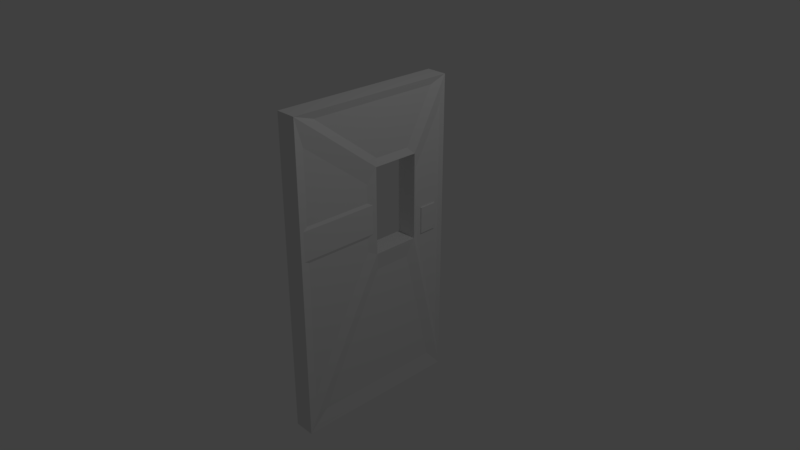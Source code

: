 # Source: Cool_Door.blend  (saved by Blender 2.78.0; exported with 4.5.12 LTS)
import bpy
from mathutils import Matrix  # noqa: F401  (used for matrix-valued properties, if any)

bpy.ops.wm.read_factory_settings(use_empty=True)
scene = bpy.context.scene
scene.name = 'Scene'

# ---- collections
col_collection_1 = bpy.data.collections.new('Collection 1'); scene.collection.children.link(col_collection_1)

# ---- materials (node trees are filled in below, after node groups)
mat_material = bpy.data.materials.new('Material')
mat_material.alpha_threshold = 0.0
mat_material.use_transparent_shadow = False
mat_material.roughness = 0.5
mat_material.line_color = (0.0, 0.0, 0.0, 1.0)

# ---- material node trees

# ---- world
world_world = bpy.data.worlds.new('World'); scene.world = world_world
world_world.color = (0.05088, 0.05088, 0.05088)
world_world.use_sun_shadow = False
world_world.sun_shadow_jitter_overblur = 0.0
world_world.cycles.sampling_method = 'MANUAL'

# ---- cameras
cam_camera = bpy.data.cameras.new('Camera')
cam_camera.clip_end = 100.0
cam_camera.lens = 35.0
cam_camera.sensor_width = 32.0
cam_camera.sensor_height = 18.0
cam_camera.ortho_scale = 7.314
cam_camera.dof.focus_distance = 0.0
cam_camera.dof.aperture_fstop = 128.0

# ---- lights
light_lamp = bpy.data.lights.new('Lamp', 'POINT')
light_lamp.transmission_factor = 0.0
light_lamp.cutoff_distance = 30.0
light_lamp.energy = 100.0
light_lamp.shadow_buffer_clip_start = 1.001
light_lamp.shadow_soft_size = 0.1
light_lamp.shadow_maximum_resolution = 0.006
light_lamp.use_absolute_resolution = True

# ---- meshes
me_cube_001 = bpy.data.meshes.new('Cube.001')
me_cube_001.from_pydata([(-1.0, -1.0, -1.0), (-1.0, -1.0, 1.0), (-1.0, 1.0, -1.0), (-1.0, 1.0, 1.0), (1.0, -1.0, -1.0), (1.0, -1.0, 1.0), (1.0, 1.0, -1.0), (1.0, 1.0, 1.0), (1.093, -2.195, -1.088), (1.093, -7.508, -1.088), (-1.093, -7.508, -1.088), (-1.093, -2.195, -1.088), (1.093, -2.195, 5.35), (1.093, -7.508, 5.35), (-1.093, -7.508, 5.35), (-1.093, -2.195, 5.35), (1.093, 2.045, -13.04), (1.093, -17.26, -13.04), (1.093, 2.045, 10.35), (1.093, -17.26, 10.35), (-1.093, -17.26, -13.04), (-1.093, 2.045, -13.04), (-1.093, -17.26, 10.35), (-1.093, 2.045, 10.35), (0.8716, -3.07, -2.385), (0.8716, -7.23, -2.385), (0.8716, -14.86, -11.74), (0.8716, 0.2495, -11.74), (0.8716, -1.735, 4.274), (0.8716, -1.735, -0.7669), (0.8716, 1.585, -10.13), (0.8716, 1.585, 8.191), (0.8716, -8.566, -0.7669), (0.8716, -8.566, 4.274), (0.8716, -16.2, 8.191), (0.8716, -16.2, -10.13), (-0.8716, -7.23, -2.385), (-0.8716, -3.07, -2.385), (-0.8716, 0.2495, -11.74), (-0.8716, -14.86, -11.74), (-0.8716, -8.566, 4.274), (-0.8716, -8.566, -0.7669), (-0.8716, -16.2, -10.13), (-0.8716, -16.2, 8.191), (-0.8716, -1.735, -0.7669), (-0.8716, -1.735, 4.274), (-0.8716, 1.585, 8.191), (-0.8716, 1.585, -10.13), (0.8716, -7.23, 5.893), (0.8716, -3.07, 5.893), (0.8716, 0.2495, 9.809), (0.8716, -14.86, 9.809), (-0.8716, -3.07, 5.893), (-0.8716, -7.23, 5.893), (-0.8716, -14.86, 9.809), (-0.8716, 0.2495, 9.809), (-1.0, -17.24, 0.5359), (-1.0, -17.24, 2.674), (-1.0, -7.74, 0.5359), (-1.0, -7.74, 2.674), (1.0, -17.24, 0.5359), (1.0, -17.24, 2.674), (1.0, -7.74, 0.5359), (1.0, -7.74, 2.674), (0.0, -7.74, -1.26), (0.0, -7.74, 4.47), (0.0, -17.24, -1.26), (0.0, -17.24, 4.47)], [], [(0, 1, 3, 2), (2, 3, 7, 6), (6, 7, 5, 4), (4, 5, 1, 0), (2, 6, 4, 0), (7, 3, 1, 5), (16, 17, 20, 21), (18, 23, 22, 19), (17, 19, 22, 20), (18, 16, 21, 23), (24, 25, 26, 27), (9, 25, 24, 8), (17, 26, 25, 9), (16, 27, 26, 17), (8, 24, 27, 16), (28, 29, 30, 31), (8, 29, 28, 12), (16, 30, 29, 8), (18, 31, 30, 16), (12, 28, 31, 18), (32, 33, 34, 35), (13, 33, 32, 9), (19, 34, 33, 13), (17, 35, 34, 19), (9, 32, 35, 17), (36, 37, 38, 39), (11, 37, 36, 10), (21, 38, 37, 11), (20, 39, 38, 21), (10, 36, 39, 20), (40, 41, 42, 43), (10, 41, 40, 14), (20, 42, 41, 10), (22, 43, 42, 20), (14, 40, 43, 22), (44, 45, 46, 47), (15, 45, 44, 11), (23, 46, 45, 15), (21, 47, 46, 23), (11, 44, 47, 21), (48, 49, 50, 51), (12, 49, 48, 13), (18, 50, 49, 12), (19, 51, 50, 18), (13, 48, 51, 19), (52, 53, 54, 55), (14, 53, 52, 15), (22, 54, 53, 14), (23, 55, 54, 22), (15, 52, 55, 23), (8, 11, 10, 9), (13, 9, 10, 14), (12, 15, 11, 8), (12, 13, 14, 15), (56, 57, 59, 58), (64, 65, 63, 62), (62, 63, 61, 60), (66, 67, 57, 56), (64, 62, 60, 66), (65, 59, 57, 67), (63, 65, 67, 61), (58, 64, 66, 56), (60, 61, 67, 66), (58, 59, 65, 64)])
me_cube_001.materials.append(mat_material)
me_cube_001.use_remesh_preserve_volume = False
me_cube_001.use_remesh_preserve_attributes = False
me_cube_001.use_mirror_vertex_groups = False
me_cube_001.update()
arm_armature = bpy.data.armatures.new('Armature')  # bones are not reproduced

# ---- objects
ob_armature = bpy.data.objects.new('Armature', arm_armature)
ob_cube_001 = bpy.data.objects.new('Cube.001', me_cube_001)
ob_lamp = bpy.data.objects.new('Lamp', light_lamp)
ob_camera = bpy.data.objects.new('Camera', cam_camera)

# ---- transforms, parenting, visibility, modifiers, constraints
ob_armature.location = (0.1356, -0.0275, 0.4841)
ob_armature.lineart.crease_threshold = 0.0
ob_cube_001.parent = ob_armature
ob_cube_001.matrix_parent_inverse = Matrix(((1.0, 0.0, 0.0, -0.1356), (0.0, 1.0, 0.0, 0.0275), (0.0, 0.0, 1.0, -0.4841), (0.0, 0.0, 0.0, 1.0)))
ob_cube_001.location = (0.0, 0.9289, 0.2499)
ob_cube_001.scale = (0.1322, 0.1221, 0.1859)
ob_cube_001.lineart.crease_threshold = 0.0
ob_lamp.location = (4.076, 1.005, 5.904)
ob_lamp.rotation_euler = (0.6503, 0.05522, 1.866)
ob_lamp.lock_rotations_4d = False
ob_lamp.empty_display_type = 'ARROWS'
ob_lamp.color = (0.0, 0.0, 0.0, 0.0)
ob_lamp.lineart.crease_threshold = 0.0
ob_camera.location = (7.481, -6.508, 5.344)
ob_camera.rotation_euler = (1.109, 0.0, 0.8149)
ob_camera.lock_rotations_4d = False
ob_camera.empty_display_type = 'ARROWS'
ob_camera.color = (0.0, 0.0, 0.0, 0.0)
ob_camera.display_type = 'WIRE'
ob_camera.lineart.crease_threshold = 0.0

# ---- collection membership
col_collection_1.objects.link(ob_armature)
col_collection_1.objects.link(ob_cube_001)
col_collection_1.objects.link(ob_lamp)
col_collection_1.objects.link(ob_camera)

# ---- scene / render settings (as saved in the file)
scene.camera = ob_camera
scene.frame_start = 1; scene.frame_end = 23; scene.frame_set(23)
scene.render.engine = 'BLENDER_EEVEE_NEXT'
scene.render.resolution_percentage = 50
scene.render.dither_intensity = 0.0
scene.cycles.use_denoising = False
scene.cycles.samples = 128
scene.cycles.sampling_pattern = 'TABULATED_SOBOL'
scene.cycles.light_sampling_threshold = 0.0
scene.cycles.use_adaptive_sampling = False
scene.cycles.use_light_tree = False
scene.cycles.blur_glossy = 0.0
scene.cycles.sample_clamp_indirect = 0.0
scene.view_settings.view_transform = 'Standard'
bpy.context.view_layer.update()

